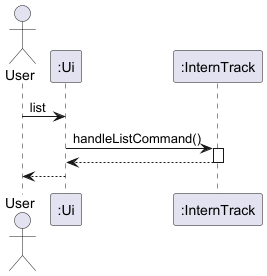

The diagram above was rendered by PlantUML. Its source (embedded in the PNG):
@startuml
actor User
participant ":Ui" as Ui
participant ":InternTrack" as InternTrack

User -> Ui : list
Ui->InternTrack : handleListCommand()
activate InternTrack
InternTrack -->Ui
deactivate InternTrack
Ui --> User

@enduml